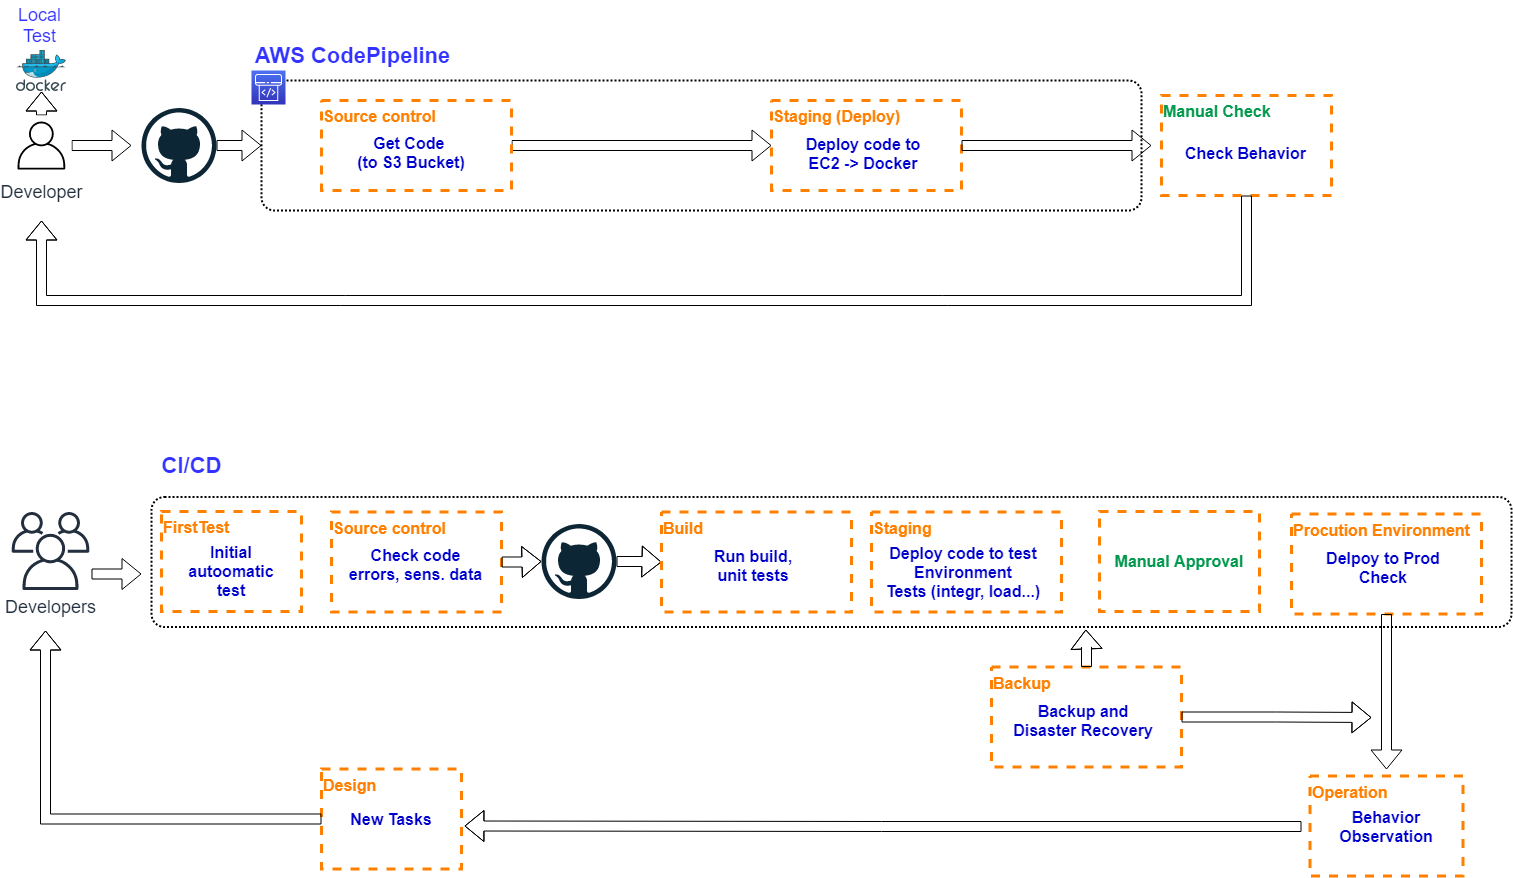

The diagram above was exported from draw.io. Its source (the exported page's mxGraphModel, read from the mxfile embedded in the PNG):
<mxGraphModel dx="595" dy="822" grid="1" gridSize="10" guides="1" tooltips="1" connect="1" arrows="1" fold="1" page="1" pageScale="1" pageWidth="827" pageHeight="1169" math="0" shadow="0">
  <root>
    <mxCell id="0" />
    <mxCell id="1" parent="0" />
    <mxCell id="Jy_gUHjpEvPEKPhEbYwW-17" value="" style="rounded=1;arcSize=10;dashed=1;fillColor=none;gradientColor=none;dashPattern=1 1;strokeWidth=2;container=0;" vertex="1" parent="1">
      <mxGeometry x="1040" y="526.5" width="1360" height="130" as="geometry" />
    </mxCell>
    <mxCell id="Jy_gUHjpEvPEKPhEbYwW-61" style="edgeStyle=orthogonalEdgeStyle;shape=flexArrow;rounded=0;orthogonalLoop=1;jettySize=auto;html=1;fontSize=22;fontColor=#000000;" edge="1" parent="1" source="Jy_gUHjpEvPEKPhEbYwW-1" target="Jy_gUHjpEvPEKPhEbYwW-2">
      <mxGeometry relative="1" as="geometry" />
    </mxCell>
    <mxCell id="Jy_gUHjpEvPEKPhEbYwW-62" style="edgeStyle=orthogonalEdgeStyle;shape=flexArrow;rounded=0;orthogonalLoop=1;jettySize=auto;html=1;fontSize=22;fontColor=#000000;" edge="1" parent="1" source="Jy_gUHjpEvPEKPhEbYwW-1">
      <mxGeometry relative="1" as="geometry">
        <mxPoint x="1020" y="175" as="targetPoint" />
      </mxGeometry>
    </mxCell>
    <mxCell id="Jy_gUHjpEvPEKPhEbYwW-1" value="&lt;font style=&quot;font-size: 18px ; background-color: rgb(255 , 255 , 255)&quot;&gt;Developer&lt;/font&gt;" style="outlineConnect=0;fontColor=#232F3E;gradientColor=none;fillColor=#ffffff;dashed=0;verticalLabelPosition=bottom;verticalAlign=top;align=center;html=1;fontSize=12;fontStyle=0;aspect=fixed;shape=mxgraph.aws4.resourceIcon;resIcon=mxgraph.aws4.user;rounded=1;shadow=0;glass=0;sketch=0;strokeColor=none;" vertex="1" parent="1">
      <mxGeometry x="900" y="145" width="60" height="60" as="geometry" />
    </mxCell>
    <mxCell id="Jy_gUHjpEvPEKPhEbYwW-2" value="" style="aspect=fixed;html=1;points=[];align=center;image;fontSize=12;image=img/lib/mscae/Docker.svg;rounded=1;shadow=0;glass=0;labelBackgroundColor=none;sketch=0;strokeColor=#000000;strokeWidth=4;fillColor=#FFE8CF;gradientColor=#ffffff;" vertex="1" parent="1">
      <mxGeometry x="905" y="80" width="50" height="41" as="geometry" />
    </mxCell>
    <mxCell id="Jy_gUHjpEvPEKPhEbYwW-3" value="Local&lt;br&gt;Test" style="text;html=1;resizable=0;autosize=1;align=center;verticalAlign=middle;points=[];fillColor=none;strokeColor=none;rounded=0;shadow=0;glass=0;labelBackgroundColor=#ffffff;sketch=0;fontSize=18;fontColor=#3333FF;" vertex="1" parent="1">
      <mxGeometry x="898" y="30" width="60" height="50" as="geometry" />
    </mxCell>
    <mxCell id="Jy_gUHjpEvPEKPhEbYwW-63" style="edgeStyle=orthogonalEdgeStyle;shape=flexArrow;rounded=0;orthogonalLoop=1;jettySize=auto;html=1;entryX=0;entryY=0.5;entryDx=0;entryDy=0;fontSize=22;fontColor=#000000;" edge="1" parent="1" source="Jy_gUHjpEvPEKPhEbYwW-4" target="Jy_gUHjpEvPEKPhEbYwW-5">
      <mxGeometry relative="1" as="geometry" />
    </mxCell>
    <mxCell id="Jy_gUHjpEvPEKPhEbYwW-4" value="" style="dashed=0;outlineConnect=0;html=1;align=center;labelPosition=center;verticalLabelPosition=bottom;verticalAlign=top;shape=mxgraph.weblogos.github;rounded=1;shadow=0;glass=0;labelBackgroundColor=none;sketch=0;strokeWidth=4;fillColor=#FFE8CF;gradientColor=#ffffff;fontSize=24;fontColor=#FF8000;" vertex="1" parent="1">
      <mxGeometry x="1030" y="137.5" width="75" height="75" as="geometry" />
    </mxCell>
    <mxCell id="Jy_gUHjpEvPEKPhEbYwW-5" value="" style="rounded=1;arcSize=10;dashed=1;fillColor=none;gradientColor=none;dashPattern=1 1;strokeWidth=2;container=1;" vertex="1" parent="1">
      <mxGeometry x="1150" y="110" width="880" height="130" as="geometry" />
    </mxCell>
    <mxCell id="Jy_gUHjpEvPEKPhEbYwW-41" value="" style="group" vertex="1" connectable="0" parent="Jy_gUHjpEvPEKPhEbYwW-5">
      <mxGeometry x="510" y="20" width="190" height="90" as="geometry" />
    </mxCell>
    <mxCell id="Jy_gUHjpEvPEKPhEbYwW-11" value="&lt;b&gt;&lt;font style=&quot;font-size: 16px&quot; color=&quot;#ff8000&quot;&gt;Staging (Deploy)&lt;/font&gt;&lt;/b&gt;" style="rounded=0;whiteSpace=wrap;html=1;verticalAlign=top;align=left;strokeColor=#FF8000;strokeWidth=3;dashed=1;" vertex="1" parent="Jy_gUHjpEvPEKPhEbYwW-41">
      <mxGeometry width="190" height="90" as="geometry" />
    </mxCell>
    <mxCell id="Jy_gUHjpEvPEKPhEbYwW-12" value="Deploy code to&lt;br&gt;EC2 -&amp;gt; Docker" style="text;html=1;strokeColor=none;fillColor=none;align=center;verticalAlign=middle;whiteSpace=wrap;rounded=0;dashed=1;labelBorderColor=none;fontSize=16;fontStyle=1;fontColor=#0000CC;" vertex="1" parent="Jy_gUHjpEvPEKPhEbYwW-41">
      <mxGeometry x="12" y="43" width="160" height="20" as="geometry" />
    </mxCell>
    <mxCell id="Jy_gUHjpEvPEKPhEbYwW-6" value="" style="points=[[0,0,0],[0.25,0,0],[0.5,0,0],[0.75,0,0],[1,0,0],[0,1,0],[0.25,1,0],[0.5,1,0],[0.75,1,0],[1,1,0],[0,0.25,0],[0,0.5,0],[0,0.75,0],[1,0.25,0],[1,0.5,0],[1,0.75,0]];outlineConnect=0;fontColor=#232F3E;gradientColor=#4D72F3;gradientDirection=north;fillColor=#3334B9;strokeColor=#ffffff;dashed=0;verticalLabelPosition=bottom;verticalAlign=top;align=center;html=1;fontSize=12;fontStyle=0;aspect=fixed;shape=mxgraph.aws4.resourceIcon;resIcon=mxgraph.aws4.codepipeline;rounded=1;shadow=0;glass=0;sketch=0;" vertex="1" parent="1">
      <mxGeometry x="1140" y="100" width="34" height="34" as="geometry" />
    </mxCell>
    <mxCell id="Jy_gUHjpEvPEKPhEbYwW-7" value="&lt;font style=&quot;font-size: 22px&quot;&gt;&lt;b&gt;AWS CodePipeline&lt;/b&gt;&lt;/font&gt;" style="text;html=1;resizable=0;autosize=1;align=center;verticalAlign=middle;points=[];fillColor=none;strokeColor=none;rounded=0;shadow=0;glass=0;labelBackgroundColor=#ffffff;sketch=0;fontSize=18;fontColor=#3333FF;" vertex="1" parent="1">
      <mxGeometry x="1136" y="70" width="210" height="30" as="geometry" />
    </mxCell>
    <mxCell id="Jy_gUHjpEvPEKPhEbYwW-69" style="edgeStyle=orthogonalEdgeStyle;shape=flexArrow;rounded=0;orthogonalLoop=1;jettySize=auto;html=1;fontSize=22;fontColor=#000000;" edge="1" parent="1" source="Jy_gUHjpEvPEKPhEbYwW-9" target="Jy_gUHjpEvPEKPhEbYwW-11">
      <mxGeometry relative="1" as="geometry" />
    </mxCell>
    <mxCell id="Jy_gUHjpEvPEKPhEbYwW-9" value="&lt;b&gt;&lt;font style=&quot;font-size: 16px&quot; color=&quot;#ff8000&quot;&gt;Source control&lt;/font&gt;&lt;/b&gt;" style="rounded=0;whiteSpace=wrap;html=1;verticalAlign=top;align=left;strokeColor=#FF8000;strokeWidth=3;dashed=1;" vertex="1" parent="1">
      <mxGeometry x="1210" y="130" width="190" height="90" as="geometry" />
    </mxCell>
    <mxCell id="Jy_gUHjpEvPEKPhEbYwW-10" value="Get Code &lt;br&gt;(to S3 Bucket)" style="text;html=1;strokeColor=none;fillColor=none;align=center;verticalAlign=middle;whiteSpace=wrap;rounded=0;dashed=1;labelBorderColor=none;fontSize=16;fontStyle=1;fontColor=#0000CC;" vertex="1" parent="1">
      <mxGeometry x="1220" y="172" width="160" height="20" as="geometry" />
    </mxCell>
    <mxCell id="Jy_gUHjpEvPEKPhEbYwW-54" style="edgeStyle=orthogonalEdgeStyle;shape=flexArrow;rounded=0;orthogonalLoop=1;jettySize=auto;html=1;fontSize=22;fontColor=#000000;" edge="1" parent="1">
      <mxGeometry relative="1" as="geometry">
        <mxPoint x="1030" y="603.5" as="targetPoint" />
        <mxPoint x="980" y="603.5" as="sourcePoint" />
      </mxGeometry>
    </mxCell>
    <mxCell id="Jy_gUHjpEvPEKPhEbYwW-55" style="edgeStyle=orthogonalEdgeStyle;shape=flexArrow;rounded=0;orthogonalLoop=1;jettySize=auto;html=1;entryX=0;entryY=0.5;entryDx=0;entryDy=0;fontSize=22;fontColor=#000000;" edge="1" parent="1" source="Jy_gUHjpEvPEKPhEbYwW-16" target="Jy_gUHjpEvPEKPhEbYwW-24">
      <mxGeometry relative="1" as="geometry" />
    </mxCell>
    <mxCell id="Jy_gUHjpEvPEKPhEbYwW-16" value="" style="dashed=0;outlineConnect=0;html=1;align=center;labelPosition=center;verticalLabelPosition=bottom;verticalAlign=top;shape=mxgraph.weblogos.github;rounded=1;shadow=0;glass=0;labelBackgroundColor=none;sketch=0;strokeWidth=4;fillColor=#FFE8CF;gradientColor=#ffffff;fontSize=24;fontColor=#FF8000;" vertex="1" parent="1">
      <mxGeometry x="1430" y="553.5" width="75" height="75" as="geometry" />
    </mxCell>
    <mxCell id="Jy_gUHjpEvPEKPhEbYwW-21" value="CI/CD" style="text;html=1;resizable=0;autosize=1;align=center;verticalAlign=middle;points=[];fillColor=none;strokeColor=none;rounded=0;shadow=0;glass=0;labelBackgroundColor=#ffffff;sketch=0;fontSize=22;fontColor=#3333FF;fontStyle=1" vertex="1" parent="1">
      <mxGeometry x="1040" y="480" width="80" height="30" as="geometry" />
    </mxCell>
    <mxCell id="Jy_gUHjpEvPEKPhEbYwW-39" value="" style="group" vertex="1" connectable="0" parent="1">
      <mxGeometry x="1220" y="541.5" width="170" height="100" as="geometry" />
    </mxCell>
    <mxCell id="Jy_gUHjpEvPEKPhEbYwW-22" value="&lt;b&gt;&lt;font style=&quot;font-size: 16px&quot; color=&quot;#ff8000&quot;&gt;Source control&lt;/font&gt;&lt;/b&gt;" style="rounded=0;whiteSpace=wrap;html=1;verticalAlign=top;align=left;strokeColor=#FF8000;strokeWidth=3;dashed=1;" vertex="1" parent="Jy_gUHjpEvPEKPhEbYwW-39">
      <mxGeometry width="170" height="100" as="geometry" />
    </mxCell>
    <mxCell id="Jy_gUHjpEvPEKPhEbYwW-23" value="Check code&lt;br&gt;errors, sens. data" style="text;html=1;strokeColor=none;fillColor=none;align=center;verticalAlign=middle;whiteSpace=wrap;rounded=0;dashed=1;labelBorderColor=none;fontSize=16;fontStyle=1;fontColor=#0000CC;" vertex="1" parent="Jy_gUHjpEvPEKPhEbYwW-39">
      <mxGeometry x="13.421052631578947" y="42" width="143.1578947368421" height="20" as="geometry" />
    </mxCell>
    <mxCell id="Jy_gUHjpEvPEKPhEbYwW-26" value="&lt;b&gt;&lt;font style=&quot;font-size: 16px&quot; color=&quot;#00994d&quot;&gt;Manual Approval&lt;/font&gt;&lt;/b&gt;" style="rounded=0;whiteSpace=wrap;html=1;verticalAlign=middle;align=center;strokeColor=#FF8000;strokeWidth=3;dashed=1;" vertex="1" parent="1">
      <mxGeometry x="1988" y="541" width="160" height="100" as="geometry" />
    </mxCell>
    <mxCell id="Jy_gUHjpEvPEKPhEbYwW-38" value="" style="group" vertex="1" connectable="0" parent="1">
      <mxGeometry x="1760" y="541.5" width="190" height="100" as="geometry" />
    </mxCell>
    <mxCell id="Jy_gUHjpEvPEKPhEbYwW-18" value="&lt;b&gt;&lt;font style=&quot;font-size: 16px&quot; color=&quot;#ff8000&quot;&gt;Staging&lt;/font&gt;&lt;/b&gt;" style="rounded=0;whiteSpace=wrap;html=1;verticalAlign=top;align=left;strokeColor=#FF8000;strokeWidth=3;dashed=1;" vertex="1" parent="Jy_gUHjpEvPEKPhEbYwW-38">
      <mxGeometry width="190" height="100" as="geometry" />
    </mxCell>
    <mxCell id="Jy_gUHjpEvPEKPhEbYwW-19" value="Deploy code to test Environment&lt;br&gt;Tests (integr, load...)" style="text;html=1;strokeColor=none;fillColor=none;align=center;verticalAlign=middle;whiteSpace=wrap;rounded=0;dashed=1;labelBorderColor=none;fontSize=16;fontStyle=1;fontColor=#0000CC;" vertex="1" parent="Jy_gUHjpEvPEKPhEbYwW-38">
      <mxGeometry x="12" y="50" width="160" height="20" as="geometry" />
    </mxCell>
    <mxCell id="Jy_gUHjpEvPEKPhEbYwW-43" value="" style="group" vertex="1" connectable="0" parent="1">
      <mxGeometry x="2050" y="125" width="170" height="100" as="geometry" />
    </mxCell>
    <mxCell id="Jy_gUHjpEvPEKPhEbYwW-30" value="&lt;b&gt;&lt;font style=&quot;font-size: 16px&quot; color=&quot;#00994d&quot;&gt;Manual Check&lt;/font&gt;&lt;/b&gt;" style="rounded=0;whiteSpace=wrap;html=1;verticalAlign=top;align=left;strokeColor=#FF8000;strokeWidth=3;dashed=1;" vertex="1" parent="Jy_gUHjpEvPEKPhEbYwW-43">
      <mxGeometry width="170" height="100" as="geometry" />
    </mxCell>
    <mxCell id="Jy_gUHjpEvPEKPhEbYwW-31" value="Check Behavior" style="text;html=1;strokeColor=none;fillColor=none;align=center;verticalAlign=middle;whiteSpace=wrap;rounded=0;dashed=1;labelBorderColor=none;fontSize=16;fontStyle=1;fontColor=#0000CC;" vertex="1" parent="Jy_gUHjpEvPEKPhEbYwW-43">
      <mxGeometry x="13.421052631578947" y="48" width="143.1578947368421" height="20" as="geometry" />
    </mxCell>
    <mxCell id="Jy_gUHjpEvPEKPhEbYwW-46" value="" style="group" vertex="1" connectable="0" parent="1">
      <mxGeometry x="1200" y="798.5" width="160" height="100" as="geometry" />
    </mxCell>
    <mxCell id="Jy_gUHjpEvPEKPhEbYwW-36" value="&lt;font color=&quot;#ff8000&quot;&gt;&lt;span style=&quot;font-size: 16px&quot;&gt;&lt;b&gt;Design&lt;/b&gt;&lt;/span&gt;&lt;/font&gt;" style="rounded=0;whiteSpace=wrap;html=1;verticalAlign=top;align=left;strokeColor=#FF8000;strokeWidth=3;dashed=1;" vertex="1" parent="Jy_gUHjpEvPEKPhEbYwW-46">
      <mxGeometry x="10" width="140" height="100" as="geometry" />
    </mxCell>
    <mxCell id="Jy_gUHjpEvPEKPhEbYwW-37" value="New Tasks" style="text;html=1;strokeColor=none;fillColor=none;align=center;verticalAlign=middle;whiteSpace=wrap;rounded=0;dashed=1;labelBorderColor=none;fontSize=16;fontStyle=1;fontColor=#0000CC;" vertex="1" parent="Jy_gUHjpEvPEKPhEbYwW-46">
      <mxGeometry x="20" y="40" width="120" height="20" as="geometry" />
    </mxCell>
    <mxCell id="Jy_gUHjpEvPEKPhEbYwW-47" value="" style="group" vertex="1" connectable="0" parent="1">
      <mxGeometry x="2198.5" y="805.5" width="153" height="100" as="geometry" />
    </mxCell>
    <mxCell id="Jy_gUHjpEvPEKPhEbYwW-34" value="&lt;font color=&quot;#ff8000&quot;&gt;&lt;span style=&quot;font-size: 16px&quot;&gt;&lt;b&gt;Operation&lt;/b&gt;&lt;/span&gt;&lt;/font&gt;" style="rounded=0;whiteSpace=wrap;html=1;verticalAlign=top;align=left;strokeColor=#FF8000;strokeWidth=3;dashed=1;" vertex="1" parent="Jy_gUHjpEvPEKPhEbYwW-47">
      <mxGeometry width="153" height="100" as="geometry" />
    </mxCell>
    <mxCell id="Jy_gUHjpEvPEKPhEbYwW-35" value="Behavior&lt;br&gt;Observation" style="text;html=1;strokeColor=none;fillColor=none;align=center;verticalAlign=middle;whiteSpace=wrap;rounded=0;dashed=1;labelBorderColor=none;fontSize=16;fontStyle=1;fontColor=#0000CC;" vertex="1" parent="Jy_gUHjpEvPEKPhEbYwW-47">
      <mxGeometry x="6.5" y="40" width="140" height="20" as="geometry" />
    </mxCell>
    <mxCell id="Jy_gUHjpEvPEKPhEbYwW-48" value="" style="group" vertex="1" connectable="0" parent="1">
      <mxGeometry x="1550" y="541.5" width="190" height="100" as="geometry" />
    </mxCell>
    <mxCell id="Jy_gUHjpEvPEKPhEbYwW-24" value="&lt;b&gt;&lt;font style=&quot;font-size: 16px&quot; color=&quot;#ff8000&quot;&gt;Build&lt;/font&gt;&lt;/b&gt;" style="rounded=0;whiteSpace=wrap;html=1;verticalAlign=top;align=left;strokeColor=#FF8000;strokeWidth=3;dashed=1;" vertex="1" parent="Jy_gUHjpEvPEKPhEbYwW-48">
      <mxGeometry width="190" height="100" as="geometry" />
    </mxCell>
    <mxCell id="Jy_gUHjpEvPEKPhEbYwW-40" value="" style="group" vertex="1" connectable="0" parent="Jy_gUHjpEvPEKPhEbYwW-48">
      <mxGeometry width="190" height="100" as="geometry" />
    </mxCell>
    <mxCell id="Jy_gUHjpEvPEKPhEbYwW-25" value="Run build,&lt;br&gt;unit tests" style="text;html=1;strokeColor=none;fillColor=none;align=center;verticalAlign=middle;whiteSpace=wrap;rounded=0;dashed=1;labelBorderColor=none;fontSize=16;fontStyle=1;fontColor=#0000CC;" vertex="1" parent="Jy_gUHjpEvPEKPhEbYwW-40">
      <mxGeometry x="12" y="43" width="160" height="20" as="geometry" />
    </mxCell>
    <mxCell id="Jy_gUHjpEvPEKPhEbYwW-49" value="" style="group" vertex="1" connectable="0" parent="1">
      <mxGeometry x="2180" y="543.5" width="190" height="100" as="geometry" />
    </mxCell>
    <mxCell id="Jy_gUHjpEvPEKPhEbYwW-28" value="&lt;b&gt;&lt;font style=&quot;font-size: 16px&quot; color=&quot;#ff8000&quot;&gt;Procution Environment&lt;/font&gt;&lt;/b&gt;" style="rounded=0;whiteSpace=wrap;html=1;verticalAlign=top;align=left;strokeColor=#FF8000;strokeWidth=3;dashed=1;" vertex="1" parent="Jy_gUHjpEvPEKPhEbYwW-49">
      <mxGeometry width="190" height="100" as="geometry" />
    </mxCell>
    <mxCell id="Jy_gUHjpEvPEKPhEbYwW-29" value="Delpoy to Prod&lt;br&gt;Check" style="text;html=1;strokeColor=none;fillColor=none;align=center;verticalAlign=middle;whiteSpace=wrap;rounded=0;dashed=1;labelBorderColor=none;fontSize=16;fontStyle=1;fontColor=#0000CC;" vertex="1" parent="Jy_gUHjpEvPEKPhEbYwW-49">
      <mxGeometry x="12" y="43" width="160" height="20" as="geometry" />
    </mxCell>
    <mxCell id="Jy_gUHjpEvPEKPhEbYwW-50" value="" style="group" vertex="1" connectable="0" parent="1">
      <mxGeometry x="1880" y="696.5" width="190" height="100" as="geometry" />
    </mxCell>
    <mxCell id="Jy_gUHjpEvPEKPhEbYwW-32" value="&lt;b&gt;&lt;font style=&quot;font-size: 16px&quot; color=&quot;#ff8000&quot;&gt;Backup&lt;/font&gt;&lt;/b&gt;" style="rounded=0;whiteSpace=wrap;html=1;verticalAlign=top;align=left;strokeColor=#FF8000;strokeWidth=3;dashed=1;" vertex="1" parent="Jy_gUHjpEvPEKPhEbYwW-50">
      <mxGeometry width="190" height="100" as="geometry" />
    </mxCell>
    <mxCell id="Jy_gUHjpEvPEKPhEbYwW-33" value="Backup and&lt;br&gt;Disaster Recovery" style="text;html=1;strokeColor=none;fillColor=none;align=center;verticalAlign=middle;whiteSpace=wrap;rounded=0;dashed=1;labelBorderColor=none;fontSize=16;fontStyle=1;fontColor=#0000CC;" vertex="1" parent="Jy_gUHjpEvPEKPhEbYwW-50">
      <mxGeometry x="12" y="43" width="160" height="20" as="geometry" />
    </mxCell>
    <mxCell id="Jy_gUHjpEvPEKPhEbYwW-52" style="edgeStyle=orthogonalEdgeStyle;rounded=0;orthogonalLoop=1;jettySize=auto;html=1;entryX=1.021;entryY=0.57;entryDx=0;entryDy=0;entryPerimeter=0;fontSize=22;fontColor=#000000;shape=flexArrow;" edge="1" parent="1" target="Jy_gUHjpEvPEKPhEbYwW-36">
      <mxGeometry relative="1" as="geometry">
        <mxPoint x="2190" y="856" as="sourcePoint" />
      </mxGeometry>
    </mxCell>
    <mxCell id="Jy_gUHjpEvPEKPhEbYwW-53" style="edgeStyle=orthogonalEdgeStyle;shape=flexArrow;rounded=0;orthogonalLoop=1;jettySize=auto;html=1;fontSize=22;fontColor=#000000;" edge="1" parent="1" source="Jy_gUHjpEvPEKPhEbYwW-36">
      <mxGeometry relative="1" as="geometry">
        <mxPoint x="934" y="660" as="targetPoint" />
      </mxGeometry>
    </mxCell>
    <mxCell id="Jy_gUHjpEvPEKPhEbYwW-56" style="edgeStyle=orthogonalEdgeStyle;shape=flexArrow;rounded=0;orthogonalLoop=1;jettySize=auto;html=1;fontSize=22;fontColor=#000000;" edge="1" parent="1" source="Jy_gUHjpEvPEKPhEbYwW-28">
      <mxGeometry relative="1" as="geometry">
        <mxPoint x="2275" y="799" as="targetPoint" />
      </mxGeometry>
    </mxCell>
    <mxCell id="Jy_gUHjpEvPEKPhEbYwW-57" style="edgeStyle=orthogonalEdgeStyle;shape=flexArrow;rounded=0;orthogonalLoop=1;jettySize=auto;html=1;entryX=0.687;entryY=1.019;entryDx=0;entryDy=0;entryPerimeter=0;fontSize=22;fontColor=#000000;" edge="1" parent="1" source="Jy_gUHjpEvPEKPhEbYwW-32" target="Jy_gUHjpEvPEKPhEbYwW-17">
      <mxGeometry relative="1" as="geometry" />
    </mxCell>
    <mxCell id="Jy_gUHjpEvPEKPhEbYwW-59" style="edgeStyle=orthogonalEdgeStyle;shape=flexArrow;rounded=0;orthogonalLoop=1;jettySize=auto;html=1;fontSize=22;fontColor=#000000;" edge="1" parent="1" source="Jy_gUHjpEvPEKPhEbYwW-32">
      <mxGeometry relative="1" as="geometry">
        <mxPoint x="2260" y="747" as="targetPoint" />
      </mxGeometry>
    </mxCell>
    <mxCell id="Jy_gUHjpEvPEKPhEbYwW-64" value="&lt;span style=&quot;font-size: 18px ; background-color: rgb(255 , 255 , 255)&quot;&gt;Developers&lt;/span&gt;" style="outlineConnect=0;fontColor=#232F3E;gradientColor=none;fillColor=#232F3E;strokeColor=none;dashed=0;verticalLabelPosition=bottom;verticalAlign=top;align=center;html=1;fontSize=12;fontStyle=0;aspect=fixed;pointerEvents=1;shape=mxgraph.aws4.users;" vertex="1" parent="1">
      <mxGeometry x="900" y="541.5" width="78" height="78" as="geometry" />
    </mxCell>
    <mxCell id="Jy_gUHjpEvPEKPhEbYwW-70" style="edgeStyle=orthogonalEdgeStyle;shape=flexArrow;rounded=0;orthogonalLoop=1;jettySize=auto;html=1;fontSize=22;fontColor=#000000;" edge="1" parent="1" source="Jy_gUHjpEvPEKPhEbYwW-11">
      <mxGeometry relative="1" as="geometry">
        <mxPoint x="2040" y="175" as="targetPoint" />
      </mxGeometry>
    </mxCell>
    <mxCell id="Jy_gUHjpEvPEKPhEbYwW-71" style="edgeStyle=orthogonalEdgeStyle;shape=flexArrow;rounded=0;orthogonalLoop=1;jettySize=auto;html=1;fontSize=22;fontColor=#000000;" edge="1" parent="1" source="Jy_gUHjpEvPEKPhEbYwW-30">
      <mxGeometry relative="1" as="geometry">
        <mxPoint x="930" y="250" as="targetPoint" />
        <Array as="points">
          <mxPoint x="2135" y="330" />
          <mxPoint x="930" y="330" />
          <mxPoint x="930" y="250" />
        </Array>
      </mxGeometry>
    </mxCell>
    <mxCell id="Jy_gUHjpEvPEKPhEbYwW-72" value="" style="group" vertex="1" connectable="0" parent="1">
      <mxGeometry x="1040" y="541" width="160" height="100" as="geometry" />
    </mxCell>
    <mxCell id="Jy_gUHjpEvPEKPhEbYwW-73" value="&lt;font color=&quot;#ff8000&quot;&gt;&lt;span style=&quot;font-size: 16px&quot;&gt;&lt;b&gt;FirstTest&lt;/b&gt;&lt;/span&gt;&lt;/font&gt;" style="rounded=0;whiteSpace=wrap;html=1;verticalAlign=top;align=left;strokeColor=#FF8000;strokeWidth=3;dashed=1;" vertex="1" parent="Jy_gUHjpEvPEKPhEbYwW-72">
      <mxGeometry x="10" width="140" height="100" as="geometry" />
    </mxCell>
    <mxCell id="Jy_gUHjpEvPEKPhEbYwW-74" value="Initial&lt;br&gt;autoomatic&lt;br&gt;test" style="text;html=1;strokeColor=none;fillColor=none;align=center;verticalAlign=middle;whiteSpace=wrap;rounded=0;dashed=1;labelBorderColor=none;fontSize=16;fontStyle=1;fontColor=#0000CC;" vertex="1" parent="Jy_gUHjpEvPEKPhEbYwW-72">
      <mxGeometry x="20" y="50" width="120" height="20" as="geometry" />
    </mxCell>
    <mxCell id="Jy_gUHjpEvPEKPhEbYwW-75" style="edgeStyle=orthogonalEdgeStyle;shape=flexArrow;rounded=0;orthogonalLoop=1;jettySize=auto;html=1;fontSize=22;fontColor=#000000;" edge="1" parent="1" source="Jy_gUHjpEvPEKPhEbYwW-22" target="Jy_gUHjpEvPEKPhEbYwW-16">
      <mxGeometry relative="1" as="geometry" />
    </mxCell>
  </root>
</mxGraphModel>